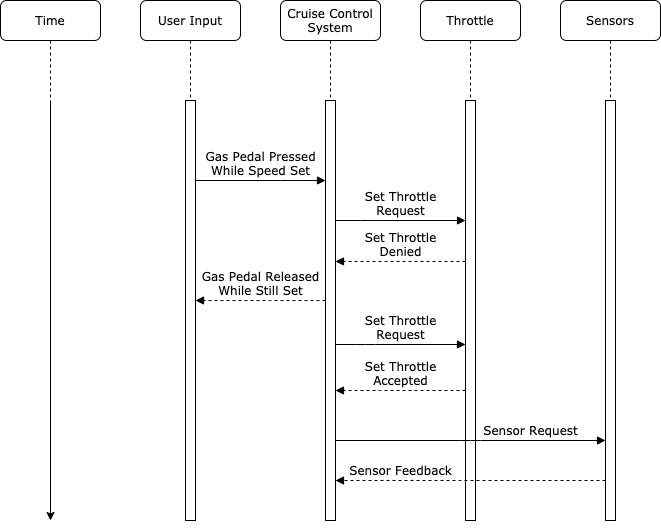

The diagram above was exported from draw.io. Its source (the exported page's mxGraphModel, read from the mxfile embedded in the PNG):
<mxGraphModel dx="1298" dy="793" grid="1" gridSize="10" guides="1" tooltips="1" connect="1" arrows="1" fold="1" page="1" pageScale="1" pageWidth="1100" pageHeight="850" background="#ffffff" math="0" shadow="0">
  <root>
    <mxCell id="0" />
    <mxCell id="1" parent="0" />
    <mxCell id="7baba1c4bc27f4b0-2" value="Cruise Control&lt;br&gt;System" style="shape=umlLifeline;perimeter=lifelinePerimeter;whiteSpace=wrap;html=1;container=1;collapsible=0;recursiveResize=0;outlineConnect=0;rounded=1;shadow=0;comic=0;labelBackgroundColor=none;strokeWidth=1;fontFamily=Verdana;fontSize=12;align=center;" parent="1" vertex="1">
      <mxGeometry x="320" y="80" width="100" height="520" as="geometry" />
    </mxCell>
    <mxCell id="7baba1c4bc27f4b0-10" value="" style="html=1;points=[];perimeter=orthogonalPerimeter;rounded=0;shadow=0;comic=0;labelBackgroundColor=none;strokeWidth=1;fontFamily=Verdana;fontSize=12;align=center;" parent="7baba1c4bc27f4b0-2" vertex="1">
      <mxGeometry x="45" y="100" width="10" height="420" as="geometry" />
    </mxCell>
    <mxCell id="7baba1c4bc27f4b0-3" value="Throttle" style="shape=umlLifeline;perimeter=lifelinePerimeter;whiteSpace=wrap;html=1;container=1;collapsible=0;recursiveResize=0;outlineConnect=0;rounded=1;shadow=0;comic=0;labelBackgroundColor=none;strokeWidth=1;fontFamily=Verdana;fontSize=12;align=center;" parent="1" vertex="1">
      <mxGeometry x="460" y="80" width="100" height="520" as="geometry" />
    </mxCell>
    <mxCell id="7baba1c4bc27f4b0-13" value="" style="html=1;points=[];perimeter=orthogonalPerimeter;rounded=0;shadow=0;comic=0;labelBackgroundColor=none;strokeWidth=1;fontFamily=Verdana;fontSize=12;align=center;" parent="7baba1c4bc27f4b0-3" vertex="1">
      <mxGeometry x="45" y="100" width="10" height="420" as="geometry" />
    </mxCell>
    <mxCell id="7baba1c4bc27f4b0-4" value="Sensors" style="shape=umlLifeline;perimeter=lifelinePerimeter;whiteSpace=wrap;html=1;container=1;collapsible=0;recursiveResize=0;outlineConnect=0;rounded=1;shadow=0;comic=0;labelBackgroundColor=none;strokeWidth=1;fontFamily=Verdana;fontSize=12;align=center;" parent="1" vertex="1">
      <mxGeometry x="600" y="80" width="100" height="520" as="geometry" />
    </mxCell>
    <mxCell id="7baba1c4bc27f4b0-16" value="" style="html=1;points=[];perimeter=orthogonalPerimeter;rounded=0;shadow=0;comic=0;labelBackgroundColor=none;strokeWidth=1;fontFamily=Verdana;fontSize=12;align=center;" parent="7baba1c4bc27f4b0-4" vertex="1">
      <mxGeometry x="45" y="100" width="10" height="420" as="geometry" />
    </mxCell>
    <mxCell id="7baba1c4bc27f4b0-8" value="User Input" style="shape=umlLifeline;perimeter=lifelinePerimeter;whiteSpace=wrap;html=1;container=1;collapsible=0;recursiveResize=0;outlineConnect=0;rounded=1;shadow=0;comic=0;labelBackgroundColor=none;strokeWidth=1;fontFamily=Verdana;fontSize=12;align=center;fillColor=#ffffff;" parent="1" vertex="1">
      <mxGeometry x="180" y="80" width="100" height="520" as="geometry" />
    </mxCell>
    <mxCell id="7baba1c4bc27f4b0-9" value="" style="html=1;points=[];perimeter=orthogonalPerimeter;rounded=0;shadow=0;comic=0;labelBackgroundColor=none;strokeWidth=1;fontFamily=Verdana;fontSize=12;align=center;" parent="7baba1c4bc27f4b0-8" vertex="1">
      <mxGeometry x="45" y="100" width="10" height="420" as="geometry" />
    </mxCell>
    <mxCell id="7baba1c4bc27f4b0-23" value="Set Throttle&lt;br&gt;Request" style="html=1;verticalAlign=bottom;endArrow=block;labelBackgroundColor=none;fontFamily=Verdana;fontSize=12;" parent="1" source="7baba1c4bc27f4b0-10" target="7baba1c4bc27f4b0-13" edge="1">
      <mxGeometry relative="1" as="geometry">
        <mxPoint x="590" y="420" as="sourcePoint" />
        <mxPoint x="640" y="440" as="targetPoint" />
        <Array as="points">
          <mxPoint x="410" y="300" />
        </Array>
      </mxGeometry>
    </mxCell>
    <mxCell id="2K_HRzwcylgmlbLuzTPP-2" value="Time" style="shape=umlLifeline;perimeter=lifelinePerimeter;whiteSpace=wrap;html=1;container=1;collapsible=0;recursiveResize=0;outlineConnect=0;rounded=1;shadow=0;comic=0;labelBackgroundColor=none;strokeWidth=1;fontFamily=Verdana;fontSize=12;align=center;fillColor=#ffffff;" parent="1" vertex="1">
      <mxGeometry x="40" y="80" width="100" height="370" as="geometry" />
    </mxCell>
    <mxCell id="2K_HRzwcylgmlbLuzTPP-7" value="" style="endArrow=classic;html=1;" parent="2K_HRzwcylgmlbLuzTPP-2" edge="1">
      <mxGeometry width="50" height="50" relative="1" as="geometry">
        <mxPoint x="50" y="100" as="sourcePoint" />
        <mxPoint x="50" y="520" as="targetPoint" />
      </mxGeometry>
    </mxCell>
    <mxCell id="2K_HRzwcylgmlbLuzTPP-9" value="Gas Pedal Pressed&lt;br&gt;While Speed Set" style="html=1;verticalAlign=bottom;endArrow=block;labelBackgroundColor=none;fontFamily=Verdana;fontSize=12;edgeStyle=elbowEdgeStyle;elbow=vertical;" parent="1" source="7baba1c4bc27f4b0-9" target="7baba1c4bc27f4b0-10" edge="1">
      <mxGeometry relative="1" as="geometry">
        <mxPoint x="240" y="260" as="sourcePoint" />
        <mxPoint x="360" y="260" as="targetPoint" />
        <Array as="points">
          <mxPoint x="330" y="260" />
          <mxPoint x="310" y="360" />
        </Array>
      </mxGeometry>
    </mxCell>
    <mxCell id="2K_HRzwcylgmlbLuzTPP-11" value="Set Throttle&lt;br&gt;Denied" style="html=1;verticalAlign=bottom;endArrow=block;labelBackgroundColor=none;fontFamily=Verdana;fontSize=12;dashed=1;" parent="1" source="7baba1c4bc27f4b0-13" target="7baba1c4bc27f4b0-10" edge="1">
      <mxGeometry relative="1" as="geometry">
        <mxPoint x="511" y="339.99999999999994" as="sourcePoint" />
        <mxPoint x="380" y="340.96" as="targetPoint" />
        <Array as="points">
          <mxPoint x="415" y="340.96" />
        </Array>
      </mxGeometry>
    </mxCell>
    <mxCell id="2K_HRzwcylgmlbLuzTPP-12" value="Sensor Request" style="html=1;verticalAlign=bottom;endArrow=block;labelBackgroundColor=none;fontFamily=Verdana;fontSize=12;edgeStyle=elbowEdgeStyle;elbow=vertical;" parent="1" edge="1">
      <mxGeometry x="0.4444" relative="1" as="geometry">
        <mxPoint x="375" y="520" as="sourcePoint" />
        <mxPoint x="645" y="520" as="targetPoint" />
        <mxPoint as="offset" />
      </mxGeometry>
    </mxCell>
    <mxCell id="2K_HRzwcylgmlbLuzTPP-13" value="Sensor&amp;nbsp;Feedback" style="html=1;verticalAlign=bottom;endArrow=block;labelBackgroundColor=none;fontFamily=Verdana;fontSize=12;edgeStyle=elbowEdgeStyle;elbow=vertical;dashed=1;" parent="1" edge="1">
      <mxGeometry x="0.5185" relative="1" as="geometry">
        <mxPoint x="645" y="560" as="sourcePoint" />
        <mxPoint x="375" y="560" as="targetPoint" />
        <mxPoint as="offset" />
      </mxGeometry>
    </mxCell>
    <mxCell id="2K_HRzwcylgmlbLuzTPP-15" value="Gas Pedal Released&lt;br&gt;While Still Set" style="html=1;verticalAlign=bottom;endArrow=block;labelBackgroundColor=none;fontFamily=Verdana;fontSize=12;edgeStyle=elbowEdgeStyle;elbow=vertical;dashed=1;" parent="1" edge="1">
      <mxGeometry relative="1" as="geometry">
        <mxPoint x="365" y="380" as="sourcePoint" />
        <mxPoint x="235" y="380" as="targetPoint" />
        <Array as="points">
          <mxPoint x="300" y="380" />
          <mxPoint x="335" y="380" />
        </Array>
      </mxGeometry>
    </mxCell>
    <mxCell id="7xadEACUK2LHxOZ7ESgs-1" value="Set Throttle&lt;br&gt;Request" style="html=1;verticalAlign=bottom;endArrow=block;labelBackgroundColor=none;fontFamily=Verdana;fontSize=12;" edge="1" parent="1">
      <mxGeometry relative="1" as="geometry">
        <mxPoint x="375" y="424" as="sourcePoint" />
        <mxPoint x="505" y="424" as="targetPoint" />
        <Array as="points">
          <mxPoint x="405" y="424" />
        </Array>
      </mxGeometry>
    </mxCell>
    <mxCell id="7xadEACUK2LHxOZ7ESgs-2" value="Set Throttle&lt;br&gt;Accepted" style="html=1;verticalAlign=bottom;endArrow=block;labelBackgroundColor=none;fontFamily=Verdana;fontSize=12;dashed=1;" edge="1" parent="1">
      <mxGeometry relative="1" as="geometry">
        <mxPoint x="505" y="470.00000000000006" as="sourcePoint" />
        <mxPoint x="375" y="470.00000000000006" as="targetPoint" />
        <Array as="points">
          <mxPoint x="410" y="470" />
        </Array>
      </mxGeometry>
    </mxCell>
  </root>
</mxGraphModel>